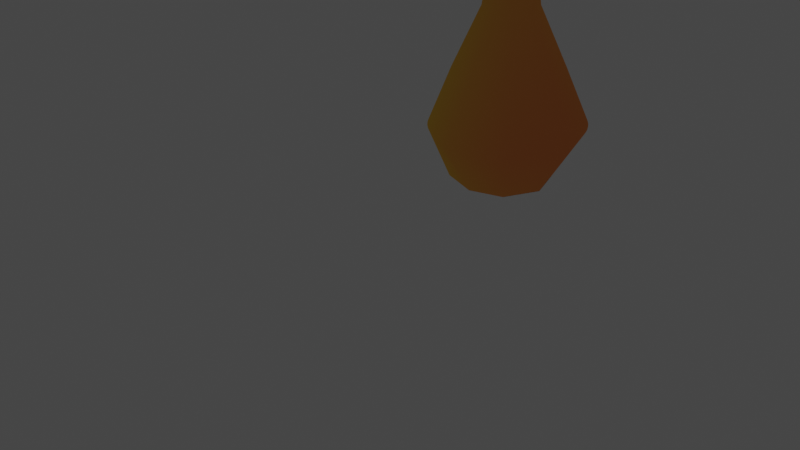 # Source: m_lamp_oil9.blend  (saved by Blender 4.0.36; exported with 4.5.12 LTS)
import bpy
from mathutils import Matrix  # noqa: F401  (used for matrix-valued properties, if any)

bpy.ops.wm.read_factory_settings(use_empty=True)
scene = bpy.context.scene
scene.name = 'Scene'

# ---- collections
col_collection = bpy.data.collections.new('Collection'); scene.collection.children.link(col_collection)

# ---- materials (node trees are filled in below, after node groups)
mat_material = bpy.data.materials.new('Material')
mat_material.use_transparent_shadow = False

# ---- material node trees
mat_material.use_nodes = True; mat_material.node_tree.nodes.clear()
_N = mat_material.node_tree.nodes; _L = mat_material.node_tree.links
n0 = _N.new('ShaderNodeOutputMaterial'); n0.name = 'Material Output'; n0.location = (556, 303)
n1 = _N.new('ShaderNodeBsdfGlass'); n1.name = 'Glass BSDF'; n1.location = (330, 285)
n1.inputs[2].default_value = 4.85
n2 = _N.new('ShaderNodeValToRGB'); n2.name = 'Color Ramp'; n2.location = (36, 269)
while len(n2.color_ramp.elements) > 1: n2.color_ramp.elements.remove(n2.color_ramp.elements[-1])
n2.color_ramp.elements[0].position = 0.0; n2.color_ramp.elements[0].color = (1.0, 0.6197, 0.08192, 1.0)
_e = n2.color_ramp.elements.new(1.0); _e.color = (1.0, 0.3254, 0.1, 1.0)
n3 = _N.new('ShaderNodeTexGradient'); n3.name = 'Gradient Texture'; n3.location = (-201, 241)
n3.gradient_type = 'EASING'
_L.new(n1.outputs[0], n0.inputs[0])
_L.new(n2.outputs[0], n1.inputs[0])
_L.new(n3.outputs[0], n2.inputs[0])
n0.is_active_output = True

# ---- world
world_world = bpy.data.worlds.new('World'); scene.world = world_world
world_world.use_nodes = True; world_world.node_tree.nodes.clear()
_N = world_world.node_tree.nodes; _L = world_world.node_tree.links
n0 = _N.new('ShaderNodeOutputWorld'); n0.name = 'World Output'; n0.location = (300, 300)
n1 = _N.new('ShaderNodeBackground'); n1.name = 'Background'; n1.location = (10, 300)
n1.inputs[0].default_value = (0.05088, 0.05088, 0.05088, 1.0)
_L.new(n1.outputs[0], n0.inputs[0])
n0.is_active_output = True
world_world.color = (0.05088, 0.05088, 0.05088)
world_world.use_sun_shadow = False
world_world.sun_shadow_jitter_overblur = 0.0

# ---- cameras
cam_camera = bpy.data.cameras.new('Camera')
cam_camera.clip_end = 100.0
cam_camera.ortho_scale = 7.314

# ---- lights
light_light = bpy.data.lights.new('Light', 'POINT')
light_light.transmission_factor = 0.0
light_light.use_soft_falloff = False
light_light.energy = 1000.0
light_light.shadow_soft_size = 0.1
light_light.shadow_maximum_resolution = 0.006
light_light.use_absolute_resolution = True

# ---- meshes
me_circle_005 = bpy.data.meshes.new('Circle.005')
me_circle_005.from_pydata([(-2.412e-08, 0.5953, 1.206e-08), (-0.421, 0.421, 1.206e-08), (-0.5953, 9.648e-08, 1.206e-08), (-0.421, -0.421, 1.206e-08), (0.03114, -0.5648, 2.348e-07), (0.421, -0.421, 1.206e-08), (0.5953, 9.648e-08, 1.206e-08), (0.421, 0.421, 1.206e-08), (-2.416e-08, 0.5946, 1.208e-08), (-0.4204, 0.4204, 1.208e-08), (0.03114, -0.5641, 2.349e-07), (0.4204, -0.4204, 1.208e-08), (0.5946, 9.665e-08, 1.208e-08), (0.4204, 0.4204, 1.208e-08), (-0.01126, 0.3852, 2.03), (-0.2567, 0.2835, 2.03), (-0.3277, 0.06702, 2.03), (-0.2255, -0.1769, 2.03), (0.03114, -0.2678, 2.03), (0.2454, -0.1966, 2.03), (0.3471, 0.04879, 2.03), (0.2342, 0.2835, 2.03), (0.004825, 0.3324, 2.389), (-0.1914, 0.2512, 2.389), (-0.2727, 0.05496, 2.389), (-0.1914, -0.1413, 2.389), (3.633e-09, -0.2287, 2.389), (0.1962, -0.1474, 2.389), (0.2775, 0.04879, 2.389), (0.201, 0.2512, 2.389), (0.004825, 0.3024, 2.563), (-0.1702, 0.23, 2.563), (-0.2427, 0.05496, 2.563), (-0.1702, -0.12, 2.563), (0.004825, -0.1925, 2.563), (0.175, -0.1262, 2.563), (0.2475, 0.04879, 2.563), (0.1798, 0.23, 2.563), (8.882e-16, 1.341e-07, 1.206e-08), (-0.1179, 0.3512, 2.03), (-0.2899, 0.1824, 2.03), (-0.2811, -0.06109, 2.03), (-0.09157, -0.217, 2.03), (0.1227, -0.2475, 2.03), (0.2963, -0.07393, 2.03), (0.2963, 0.1715, 2.03), (0.1275, 0.3512, 2.03), (0.6735, 0.02439, 1.326), (0.4763, 0.5007, 1.326), (0.03114, -0.6187, 1.326), (0.4763, -0.4519, 1.326), (-0.6449, 0.04732, 1.326), (-0.4397, -0.4117, 1.326), (9.747e-09, 0.6979, 1.326), (-0.4763, 0.5007, 1.326), (-0.5735, 0.2669, 1.326), (-0.207, -0.52, 1.326), (0.5749, -0.2137, 1.326), (0.2381, 0.5993, 1.326), (-0.2381, 0.5993, 1.326), (-0.5438, -0.1832, 1.326), (0.2381, -0.5505, 1.326), (0.5749, 0.2625, 1.326), (0.004825, 0.3468, 2.539), (0.004825, 0.3223, 2.563), (0.004825, 0.3444, 2.551), (0.004825, 0.3354, 2.56), (-0.1842, 0.244, 2.563), (-0.2015, 0.2613, 2.539), (-0.1935, 0.2533, 2.56), (-0.1998, 0.2596, 2.551), (-0.2625, 0.05496, 2.563), (-0.287, 0.05496, 2.539), (-0.2756, 0.05496, 2.56), (-0.2846, 0.05496, 2.551), (-0.1842, -0.1341, 2.563), (-0.2015, -0.1514, 2.539), (-0.1935, -0.1433, 2.56), (-0.1998, -0.1497, 2.551), (0.004825, -0.2124, 2.563), (6.902e-09, -0.243, 2.539), (-2.736e-09, -0.2317, 2.56), (4.54e-09, -0.2406, 2.551), (0.189, -0.1402, 2.563), (0.2064, -0.1576, 2.539), (0.1983, -0.1495, 2.56), (0.2046, -0.1559, 2.551), (0.2561, 0.03806, 2.563), (0.2918, 0.04879, 2.539), (0.2692, 0.03806, 2.56), (0.2894, 0.04879, 2.551), (0.1939, 0.244, 2.563), (0.2112, 0.2613, 2.539), (0.2031, 0.2533, 2.56), (0.2095, 0.2596, 2.551), (0.4204, -0.4206, 0.0002111), (0.4206, -0.4206, 0.0003566), (-0.6035, -0.5863, 0.5544), (-0.6109, -0.5912, 0.6931), (-0.6135, -0.5961, 0.5855), (-0.6185, -0.6005, 0.6228), (-0.6176, -0.5988, 0.6605), (0.03114, -0.9258, 0.5544), (0.03114, -0.9338, 0.693), (0.03114, -0.9398, 0.5855), (0.03114, -0.9463, 0.6227), (0.03114, -0.9442, 0.6605), (0.6762, -0.6762, 0.5544), (0.6836, -0.6811, 0.6931), (0.6862, -0.6861, 0.5855), (0.6912, -0.6904, 0.6228), (0.6903, -0.6887, 0.6605), (0.6762, 0.6762, 0.5544), (0.6835, 0.686, 0.6935), (0.6862, 0.6864, 0.5855), (0.6911, 0.6919, 0.6229), (0.6902, 0.6917, 0.6608), (-2.605e-09, 0.9563, 0.5544), (9.99e-10, 0.969, 0.6936), (-1.63e-09, 0.9707, 0.5855), (-9.313e-10, 0.9781, 0.6229), (0.0, 0.9776, 0.6608), (-0.6835, 0.686, 0.6935), (-0.6762, 0.6762, 0.5544), (-0.6902, 0.6917, 0.6608), (-0.6911, 0.6919, 0.6229), (-0.6862, 0.6864, 0.5855), (-0.9252, 0.0305, 0.5544), (-0.9355, 0.03299, 0.6933), (-0.9393, 0.03069, 0.5855), (-0.9463, 0.03123, 0.6228), (-0.945, 0.03203, 0.6607), (0.9563, 1.042e-08, 0.5544), (0.9667, 0.00249, 0.6933), (0.9705, 0.0001895, 0.5855), (0.9774, 0.0007292, 0.6228), (0.9761, 0.001537, 0.6607), (-0.3417, 0.8275, 0.6935), (-0.3381, 0.8162, 0.5544), (-0.3451, 0.8346, 0.6608), (-0.3456, 0.835, 0.6229), (-0.3431, 0.8285, 0.5855), (-0.794, -0.3088, 0.6932), (-0.7851, -0.3076, 0.5544), (-0.802, -0.3131, 0.6606), (-0.8032, -0.3144, 0.6228), (-0.7972, -0.3124, 0.5855), (-0.3107, -0.7922, 0.693), (-0.307, -0.7858, 0.5544), (-0.314, -0.8012, 0.6605), (-0.3144, -0.8031, 0.6227), (-0.312, -0.7977, 0.5855), (0.3418, -0.8227, 0.693), (0.3381, -0.8162, 0.5544), (0.3451, -0.8317, 0.6605), (0.3456, -0.8336, 0.6227), (0.3431, -0.8282, 0.5855), (0.8162, -0.3381, 0.5544), (0.8252, -0.3393, 0.6932), (0.8284, -0.3429, 0.5855), (0.8343, -0.3449, 0.6228), (0.8332, -0.3436, 0.6606), (0.8251, 0.3442, 0.6934), (0.8162, 0.3381, 0.5544), (0.8331, 0.3466, 0.6607), (0.8343, 0.3463, 0.6228), (0.8284, 0.3433, 0.5855), (0.3381, 0.8162, 0.5544), (0.3417, 0.8275, 0.6935), (0.3431, 0.8285, 0.5855), (0.3456, 0.835, 0.6229), (0.3451, 0.8346, 0.6608), (-0.8251, 0.3442, 0.6934), (-0.8163, 0.3381, 0.5544), (-0.8331, 0.3466, 0.6607), (-0.8343, 0.3463, 0.6228), (-0.8284, 0.3433, 0.5855)], [], [(7, 12, 13), (5, 4, 11), (1, 0, 8, 9), (0, 7, 13, 8), (6, 5, 11, 12), (2, 1, 9), (10, 3, 148), (3, 2, 143), (158, 108, 50, 57), (11, 10, 153, 95), (8, 13, 167), (157, 12, 96), (122, 137, 59, 54), (9, 8, 138), (62, 47, 20, 45), (61, 49, 18, 43), (60, 51, 16, 41), (59, 53, 14, 39), (58, 48, 21, 46), (57, 50, 19, 44), (56, 52, 17, 42), (55, 54, 15, 40), (16, 40, 24), (21, 45, 29), (19, 43, 27), (17, 41, 25), (15, 39, 23), (14, 46, 22), (20, 44, 28), (18, 42, 26), (87, 83, 35, 36), (79, 75, 33, 34), (64, 91, 37, 30), (71, 67, 31, 32), (91, 87, 36, 37), (83, 79, 34, 35), (75, 71, 32, 33), (22, 29, 92, 63), (28, 27, 84, 88), (26, 25, 76, 80), (24, 23, 68, 72), (29, 28, 88, 92), (27, 26, 80, 84), (25, 24, 72, 76), (23, 22, 63, 68), (0, 38, 6, 7), (51, 55, 40, 16), (163, 12, 132), (2, 127, 143), (49, 56, 42, 18), (152, 103, 49, 61), (98, 142, 60, 52), (47, 57, 44, 20), (162, 133, 47, 62), (108, 152, 61, 50), (53, 58, 46, 14), (137, 118, 53, 59), (113, 162, 62, 48), (54, 59, 39, 15), (173, 9, 123), (117, 8, 167), (52, 60, 41, 17), (10, 102, 153), (2, 173, 127), (50, 61, 43, 19), (112, 167, 13), (148, 102, 10), (48, 62, 45, 21), (163, 112, 13), (157, 132, 12), (68, 63, 65, 70), (70, 65, 66, 69), (69, 66, 64, 67), (72, 68, 70, 74), (74, 70, 69, 73), (73, 69, 67, 71), (76, 72, 74, 78), (78, 74, 73, 77), (77, 73, 71, 75), (80, 76, 78, 82), (82, 78, 77, 81), (81, 77, 75, 79), (84, 80, 82, 86), (86, 82, 81, 85), (85, 81, 79, 83), (88, 84, 86, 90), (90, 86, 85, 89), (89, 85, 83, 87), (92, 88, 90, 94), (94, 90, 89, 93), (93, 89, 87, 91), (63, 92, 94, 65), (65, 94, 93, 66), (66, 93, 91, 64), (67, 64, 30, 31), (38, 4, 5, 6), (1, 2, 38, 0), (2, 3, 4, 38), (29, 45, 28), (28, 45, 20), (28, 44, 27), (27, 44, 19), (22, 46, 29), (29, 46, 21), (23, 39, 22), (22, 39, 14), (24, 40, 23), (23, 40, 15), (25, 41, 24), (24, 41, 16), (26, 42, 25), (25, 42, 17), (27, 43, 26), (26, 43, 18), (11, 4, 10), (153, 107, 96, 95), (147, 98, 52, 56), (3, 10, 4), (103, 147, 56, 49), (107, 157, 96), (142, 128, 51, 60), (148, 3, 97), (128, 172, 55, 51), (138, 123, 9), (118, 168, 58, 53), (172, 122, 54, 55), (12, 7, 6), (8, 117, 138), (133, 158, 57, 47), (95, 96, 11), (168, 113, 48, 58), (2, 9, 173), (13, 12, 163), (138, 117, 119, 141), (141, 119, 120, 140), (140, 120, 121, 139), (139, 121, 118, 137), (143, 127, 129, 146), (146, 129, 130, 145), (145, 130, 131, 144), (144, 131, 128, 142), (163, 132, 134, 166), (166, 134, 135, 165), (165, 135, 136, 164), (164, 136, 133, 162), (123, 138, 141, 126), (126, 141, 140, 125), (125, 140, 139, 124), (124, 139, 137, 122), (132, 157, 159, 134), (134, 159, 160, 135), (135, 160, 161, 136), (136, 161, 158, 133), (117, 167, 169, 119), (119, 169, 170, 120), (120, 170, 171, 121), (121, 171, 168, 118), (173, 123, 126, 176), (176, 126, 125, 175), (175, 125, 124, 174), (174, 124, 122, 172), (148, 97, 99, 151), (151, 99, 100, 150), (150, 100, 101, 149), (149, 101, 98, 147), (153, 102, 104, 156), (156, 104, 105, 155), (155, 105, 106, 154), (154, 106, 103, 152), (157, 107, 109, 159), (159, 109, 110, 160), (160, 110, 111, 161), (161, 111, 108, 158), (167, 112, 114, 169), (169, 114, 115, 170), (170, 115, 116, 171), (171, 116, 113, 168), (97, 143, 146, 99), (99, 146, 145, 100), (100, 145, 144, 101), (101, 144, 142, 98), (102, 148, 151, 104), (104, 151, 150, 105), (105, 150, 149, 106), (106, 149, 147, 103), (107, 153, 156, 109), (109, 156, 155, 110), (110, 155, 154, 111), (111, 154, 152, 108), (112, 163, 166, 114), (114, 166, 165, 115), (115, 165, 164, 116), (116, 164, 162, 113), (127, 173, 176, 129), (129, 176, 175, 130), (130, 175, 174, 131), (131, 174, 172, 128), (143, 97, 3)])
_uv = me_circle_005.uv_layers.new(name='UVMap')
_uv.uv.foreach_set('vector', [0.0, 0.0, 0.0, 0.0, 0.0, 0.0, 0.0, 0.0, 0.0, 0.0, 0.0, 0.0, 0.0, 0.0, 0.0, 0.0, 0.0, 0.0, 0.0, 0.0, 0.0, 0.0, 0.0, 0.0, 0.0, 0.0, 0.0, 0.0, 0.0, 0.0, 0.0, 0.0, 0.0, 0.0, 0.0, 0.0, 0.0, 0.0, 0.0, 0.0, 0.0, 0.0, 0.0, 0.0, 0.0, 0.0, 0.0, 0.0, 0.0, 0.0, 0.0, 0.0, 0.0, 0.0, 0.0, 0.0, 0.0, 0.0, 0.0, 0.0, 0.0, 0.0, 0.0, 0.0, 0.0, 0.0, 0.0, 0.0, 0.0, 0.0, 0.0, 0.0, 0.0, 0.0, 0.0, 0.0, 0.0, 0.0, 0.0, 0.0, 0.0, 0.0, 0.0, 0.0, 0.0, 0.0, 0.0, 0.0, 0.0, 0.0, 0.0, 0.0, 0.0, 0.0, 0.0, 0.0, 0.0, 0.0, 0.0, 0.0, 0.0, 0.0, 0.0, 0.0, 0.0, 0.0, 0.0, 0.0, 0.0, 0.0, 0.0, 0.0, 0.0, 0.0, 0.0, 0.0, 0.0, 0.0, 0.0, 0.0, 0.0, 0.0, 0.0, 0.0, 0.0, 0.0, 0.0, 0.0, 0.0, 0.0, 0.0, 0.0, 0.0, 0.0, 0.0, 0.0, 0.0, 0.0, 0.0, 0.0, 0.0, 0.0, 0.0, 0.0, 0.0, 0.0, 0.0, 0.0, 0.0, 0.0, 0.0, 0.0, 0.0, 0.0, 0.0, 0.0, 0.0, 0.0, 0.0, 0.0, 0.0, 0.0, 0.0, 0.0, 0.0, 0.0, 0.0, 0.0, 0.0, 0.0, 0.0, 0.0, 0.0, 0.0, 0.0, 0.0, 0.0, 0.0, 0.0, 0.0, 0.0, 0.0, 0.0, 0.0, 0.0, 0.0, 0.0, 0.0, 0.0, 0.0, 0.0, 0.0, 0.0, 0.0, 0.0, 0.0, 0.0, 0.0, 0.0, 0.0, 0.0, 0.0, 0.0, 0.0, 0.0, 0.0, 0.0, 0.0, 0.0, 0.0, 0.0, 0.0, 0.0, 0.0, 0.0, 0.0, 0.0, 0.0, 0.0, 0.0, 0.0, 0.0, 0.0, 0.0, 0.0, 0.0, 0.0, 0.0, 0.0, 0.0, 0.0, 0.0, 0.0, 0.0, 0.0, 0.0, 0.0, 0.0, 0.0, 0.0, 0.0, 0.0, 0.0, 0.0, 0.0, 0.0, 0.0, 0.0, 0.0, 0.0, 0.0, 0.0, 0.0, 0.0, 0.0, 0.0, 0.0, 0.0, 0.0, 0.0, 0.0, 0.0, 0.0, 0.0, 0.0, 0.0, 0.0, 0.0, 0.0, 0.0, 0.0, 0.0, 0.0, 0.0, 0.0, 0.0, 0.0, 0.0, 0.0, 0.0, 0.0, 0.0, 0.0, 0.0, 0.0, 0.0, 0.0, 0.0, 0.0, 0.0, 0.0, 0.0, 0.0, 0.0, 0.0, 0.0, 0.0, 0.0, 0.0, 0.0, 0.0, 0.0, 0.0, 0.0, 0.0, 0.0, 0.0, 0.0, 0.0, 0.0, 0.0, 0.0, 0.0, 0.0, 0.0, 0.0, 0.0, 0.0, 0.0, 0.0, 0.0, 0.0, 0.0, 0.0, 0.0, 0.0, 0.0, 0.0, 0.0, 0.0, 0.0, 0.0, 0.0, 0.0, 0.0, 0.0, 0.0, 0.0, 0.0, 0.0, 0.0, 0.0, 0.0, 0.0, 0.0, 0.0, 0.0, 0.0, 0.0, 0.0, 0.0, 0.0, 0.0, 0.0, 0.0, 0.0, 0.0, 0.0, 0.0, 0.0, 0.0, 0.0, 0.0, 0.0, 0.0, 0.0, 0.0, 0.0, 0.0, 0.0, 0.0, 0.0, 0.0, 0.0, 0.0, 0.0, 0.0, 0.0, 0.0, 0.0, 0.0, 0.0, 0.0, 0.0, 0.0, 0.0, 0.0, 0.0, 0.0, 0.0, 0.0, 0.0, 0.0, 0.0, 0.0, 0.0, 0.0, 0.0, 0.0, 0.0, 0.0, 0.0, 0.0, 0.0, 0.0, 0.0, 0.0, 0.0, 0.0, 0.0, 0.0, 0.0, 0.0, 0.0, 0.0, 0.0, 0.0, 0.0, 0.0, 0.0, 0.0, 0.0, 0.0, 0.0, 0.0, 0.0, 0.0, 0.0, 0.0, 0.0, 0.0, 0.0, 0.0, 0.0, 0.0, 0.0, 0.0, 0.0, 0.0, 0.0, 0.0, 0.0, 0.0, 0.0, 0.0, 0.0, 0.0, 0.0, 0.0, 0.0, 0.0, 0.0, 0.0, 0.0, 0.0, 0.0, 0.0, 0.0, 0.0, 0.0, 0.0, 0.0, 0.0, 0.0, 0.0, 0.0, 0.0, 0.0, 0.0, 0.0, 0.0, 0.0, 0.0, 0.0, 0.0, 0.0, 0.0, 0.0, 0.0, 0.0, 0.0, 0.0, 0.0, 0.0, 0.0, 0.0, 0.0, 0.0, 0.0, 0.0, 0.0, 0.0, 0.0, 0.0, 0.0, 0.0, 0.0, 0.0, 0.0, 0.0, 0.0, 0.0, 0.0, 0.0, 0.0, 0.0, 0.0, 0.0, 0.0, 0.0, 0.0, 0.0, 0.0, 0.0, 0.0, 0.0, 0.0, 0.0, 0.0, 0.0, 0.0, 0.0, 0.0, 0.0, 0.0, 0.0, 0.0, 0.0, 0.0, 0.0, 0.0, 0.0, 0.0, 0.0, 0.0, 0.0, 0.0, 0.0, 0.0, 0.0, 0.0, 0.0, 0.0, 0.0, 0.0, 0.0, 0.0, 0.0, 0.0, 0.0, 0.0, 0.0, 0.0, 0.0, 0.0, 0.0, 0.0, 0.0, 0.0, 0.0, 0.0, 0.0, 0.0, 0.0, 0.0, 0.0, 0.0, 0.0, 0.0, 0.0, 0.0, 0.0, 0.0, 0.0, 0.0, 0.0, 0.0, 0.0, 0.0, 0.0, 0.0, 0.0, 0.0, 0.0, 0.0, 0.0, 0.0, 0.0, 0.0, 0.0, 0.0, 0.0, 0.0, 0.0, 0.0, 0.0, 0.0, 0.0, 0.0, 0.0, 0.0, 0.0, 0.0, 0.0, 0.0, 0.0, 0.0, 0.0, 0.0, 0.0, 0.0, 0.0, 0.0, 0.0, 0.0, 0.0, 0.0, 0.0, 0.0, 0.0, 0.0, 0.0, 0.0, 0.0, 0.0, 0.0, 0.0, 0.0, 0.0, 0.0, 0.0, 0.0, 0.0, 0.0, 0.0, 0.0, 0.0, 0.0, 0.0, 0.0, 0.0, 0.0, 0.0, 0.0, 0.0, 0.0, 0.0, 0.0, 0.0, 0.0, 0.0, 0.0, 0.0, 0.0, 0.0, 0.0, 0.0, 0.0, 0.0, 0.0, 0.0, 0.0, 0.0, 0.0, 0.0, 0.0, 0.0, 0.0, 0.0, 0.0, 0.0, 0.0, 0.0, 0.0, 0.0, 0.0, 0.0, 0.0, 0.0, 0.0, 0.0, 0.0, 0.0, 0.0, 0.0, 0.0, 0.0, 0.0, 0.0, 0.0, 0.0, 0.0, 0.0, 0.0, 0.0, 0.0, 0.0, 0.0, 0.0, 0.0, 0.0, 0.0, 0.0, 0.0, 0.0, 0.0, 0.0, 0.0, 0.0, 0.0, 0.0, 0.0, 0.0, 0.0, 0.0, 0.0, 0.0, 0.0, 0.0, 0.0, 0.0, 0.0, 0.0, 0.0, 0.0, 0.0, 0.0, 0.0, 0.0, 0.0, 0.0, 0.0, 0.0, 0.0, 0.0, 0.0, 0.0, 0.0, 0.0, 0.0, 0.0, 0.0, 0.0, 0.0, 0.0, 0.0, 0.0, 0.0, 0.0, 0.0, 0.0, 0.0, 0.0, 0.0, 0.0, 0.0, 0.0, 0.0, 0.0, 0.0, 0.0, 0.0, 0.0, 0.0, 0.0, 0.0, 0.0, 0.0, 0.0, 0.0, 0.0, 0.0, 0.0, 0.0, 0.0, 0.0, 0.0, 0.0, 0.0, 0.0, 0.0, 0.0, 0.0, 0.0, 0.0, 0.0, 0.0, 0.0, 0.0, 0.0, 0.0, 0.0, 0.0, 0.0, 0.0, 0.0, 0.0, 0.0, 0.0, 0.0, 0.0, 0.0, 0.0, 0.0, 0.0, 0.0, 0.0, 0.0, 0.0, 0.0, 0.0, 0.0, 0.0, 0.0, 0.0, 0.0, 0.0, 0.0, 0.0, 0.0, 0.0, 0.0, 0.0, 0.0, 0.0, 0.0, 0.0, 0.0, 0.0, 0.0, 0.0, 0.0, 0.0, 0.0, 0.0, 0.0, 0.0, 0.0, 0.0, 0.0, 0.0, 0.0, 0.0, 0.0, 0.0, 0.0, 0.0, 0.0, 0.0, 0.0, 0.0, 0.0, 0.0, 0.0, 0.0, 0.0, 0.0, 0.0, 0.0, 0.0, 0.0, 0.0, 0.0, 0.0, 0.0, 0.0, 0.0, 0.0, 0.0, 0.0, 0.0, 0.0, 0.0, 0.0, 0.0, 0.0, 0.0, 0.0, 0.0, 0.0, 0.0, 0.0, 0.0, 0.0, 0.0, 0.0, 0.0, 0.0, 0.0, 0.0, 0.0, 0.0, 0.0, 0.0, 0.0, 0.0, 0.0, 0.0, 0.0, 0.0, 0.0, 0.0, 0.0, 0.0, 0.0, 0.0, 0.0, 0.0, 0.0, 0.0, 0.0, 0.0, 0.0, 0.0, 0.0, 0.0, 0.0, 0.0, 0.0, 0.0, 0.0, 0.0, 0.0, 0.0, 0.0, 0.0, 0.0, 0.0, 0.0, 0.0, 0.0, 0.0, 0.0, 0.0, 0.0, 0.0, 0.0, 0.0, 0.0, 0.0, 0.0, 0.0, 0.0, 0.0, 0.0, 0.0, 0.0, 0.0, 0.0, 0.0, 0.0, 0.0, 0.0, 0.0, 0.0, 0.0, 0.0, 0.0, 0.0, 0.0, 0.0, 0.0, 0.0, 0.0, 0.0, 0.0, 0.0, 0.0, 0.0, 0.0, 0.0, 0.0, 0.0, 0.0, 0.0, 0.0, 0.0, 0.0, 0.0, 0.0, 0.0, 0.0, 0.0, 0.0, 0.0, 0.0, 0.0, 0.0, 0.0, 0.0, 0.0, 0.0, 0.0, 0.0, 0.0, 0.0, 0.0, 0.0, 0.0, 0.0, 0.0, 0.0, 0.0, 0.0, 0.0, 0.0, 0.0, 0.0, 0.0, 0.0, 0.0, 0.0, 0.0, 0.0, 0.0, 0.0, 0.0, 0.0, 0.0, 0.0, 0.0, 0.0, 0.0, 0.0, 0.0, 0.0, 0.0, 0.0, 0.0, 0.0, 0.0, 0.0, 0.0, 0.0, 0.0, 0.0, 0.0, 0.0, 0.0, 0.0, 0.0, 0.0, 0.0, 0.0, 0.0, 0.0, 0.0, 0.0, 0.0, 0.0, 0.0, 0.0, 0.0, 0.0, 0.0, 0.0, 0.0, 0.0, 0.0, 0.0, 0.0, 0.0, 0.0, 0.0, 0.0, 0.0, 0.0, 0.0, 0.0, 0.0, 0.0, 0.0, 0.0, 0.0, 0.0, 0.0, 0.0, 0.0, 0.0, 0.0, 0.0, 0.0, 0.0, 0.0, 0.0, 0.0, 0.0, 0.0, 0.0, 0.0, 0.0, 0.0, 0.0, 0.0, 0.0, 0.0, 0.0, 0.0, 0.0, 0.0, 0.0, 0.0, 0.0, 0.0, 0.0, 0.0, 0.0, 0.0, 0.0, 0.0, 0.0, 0.0, 0.0, 0.0, 0.0, 0.0, 0.0, 0.0, 0.0, 0.0, 0.0, 0.0, 0.0, 0.0, 0.0, 0.0, 0.0, 0.0, 0.0, 0.0, 0.0, 0.0, 0.0, 0.0, 0.0, 0.0, 0.0, 0.0, 0.0, 0.0, 0.0, 0.0, 0.0, 0.0, 0.0, 0.0, 0.0, 0.0, 0.0, 0.0, 0.0, 0.0, 0.0, 0.0, 0.0, 0.0, 0.0, 0.0, 0.0, 0.0, 0.0, 0.0, 0.0, 0.0, 0.0, 0.0, 0.0, 0.0, 0.0, 0.0, 0.0, 0.0, 0.0, 0.0, 0.0, 0.0, 0.0, 0.0, 0.0, 0.0, 0.0, 0.0, 0.0, 0.0, 0.0, 0.0, 0.0, 0.0, 0.0, 0.0, 0.0, 0.0, 0.0, 0.0, 0.0, 0.0, 0.0, 0.0, 0.0, 0.0, 0.0, 0.0, 0.0, 0.0, 0.0, 0.0, 0.0, 0.0, 0.0, 0.0, 0.0, 0.0, 0.0, 0.0, 0.0, 0.0, 0.0, 0.0, 0.0, 0.0, 0.0, 0.0, 0.0, 0.0, 0.0, 0.0, 0.0, 0.0, 0.0, 0.0, 0.0, 0.0, 0.0, 0.0, 0.0, 0.0, 0.0, 0.0, 0.0, 0.0, 0.0, 0.0, 0.0, 0.0, 0.0, 0.0, 0.0, 0.0, 0.0, 0.0, 0.0, 0.0, 0.0, 0.0, 0.0, 0.0, 0.0, 0.0, 0.0, 0.0, 0.0, 0.0, 0.0, 0.0, 0.0, 0.0, 0.0, 0.0, 0.0, 0.0, 0.0, 0.0, 0.0, 0.0, 0.0, 0.0, 0.0, 0.0, 0.0, 0.0, 0.0, 0.0, 0.0, 0.0, 0.0, 0.0, 0.0, 0.0, 0.0, 0.0, 0.0, 0.0, 0.0, 0.0, 0.0, 0.0, 0.0, 0.0, 0.0, 0.0, 0.0, 0.0, 0.0, 0.0, 0.0, 0.0, 0.0, 0.0, 0.0, 0.0, 0.0, 0.0, 0.0, 0.0, 0.0, 0.0, 0.0, 0.0, 0.0, 0.0, 0.0, 0.0, 0.0, 0.0, 0.0, 0.0, 0.0, 0.0, 0.0, 0.0, 0.0, 0.0, 0.0, 0.0, 0.0, 0.0, 0.0, 0.0, 0.0, 0.0, 0.0, 0.0, 0.0, 0.0, 0.0, 0.0, 0.0, 0.0, 0.0, 0.0, 0.0, 0.0, 0.0, 0.0, 0.0, 0.0, 0.0, 0.0, 0.0, 0.0, 0.0, 0.0, 0.0, 0.0, 0.0, 0.0, 0.0, 0.0, 0.0, 0.0, 0.0, 0.0, 0.0, 0.0, 0.0, 0.0, 0.0, 0.0, 0.0, 0.0, 0.0, 0.0, 0.0, 0.0, 0.0, 0.0, 0.0, 0.0, 0.0, 0.0, 0.0, 0.0, 0.0, 0.0, 0.0, 0.0, 0.0, 0.0, 0.0, 0.0, 0.0, 0.0, 0.0, 0.0, 0.0, 0.0, 0.0, 0.0, 0.0, 0.0, 0.0, 0.0, 0.0, 0.0, 0.0, 0.0, 0.0, 0.0, 0.0, 0.0, 0.0, 0.0, 0.0, 0.0, 0.0, 0.0, 0.0, 0.0, 0.0, 0.0, 0.0, 0.0, 0.0, 0.0, 0.0, 0.0, 0.0, 0.0, 0.0, 0.0, 0.0, 0.0, 0.0, 0.0, 0.0, 0.0, 0.0, 0.0, 0.0, 0.0, 0.0, 0.0, 0.0, 0.0, 0.0, 0.0, 0.0, 0.0, 0.0, 0.0, 0.0, 0.0, 0.0, 0.0, 0.0, 0.0, 0.0, 0.0, 0.0, 0.0, 0.0, 0.0, 0.0, 0.0, 0.0, 0.0, 0.0, 0.0])
me_circle_005.materials.append(mat_material)
me_circle_005.update()
me_circle_001 = bpy.data.meshes.new('Circle.001')
me_circle_001.from_pydata([(0.004825, 0.3024, 2.563), (-0.1702, 0.23, 2.563), (-0.2427, 0.05496, 2.563), (-0.1702, -0.12, 2.563), (0.004825, -0.1925, 2.563), (0.175, -0.1262, 2.563), (0.2475, 0.04879, 2.563), (0.1798, 0.23, 2.563), (-0.01126, 0.03806, 2.837), (0.1974, 0.2227, 2.837), (0.2214, 0.2466, 2.799), (0.2031, 0.2284, 2.836), (0.2083, 0.2335, 2.834), (0.2128, 0.238, 2.831), (0.2164, 0.2416, 2.826), (0.2189, 0.2442, 2.82), (0.2204, 0.2456, 2.814), (0.2223, 0.2475, 2.806), (0.3141, 0.04879, 2.799), (0.2807, 0.04897, 2.836), (0.3154, 0.04879, 2.806), (0.315, 0.04879, 2.814), (0.313, 0.04879, 2.82), (0.3093, 0.04879, 2.826), (0.3042, 0.04879, 2.831), (0.2979, 0.04879, 2.834), (0.2887, 0.04897, 2.835), (0.1959, -0.1476, 2.837), (0.2221, -0.1733, 2.799), (0.2016, -0.1533, 2.836), (0.2107, -0.1619, 2.834), (0.2151, -0.1663, 2.831), (0.2187, -0.1699, 2.826), (0.2213, -0.1725, 2.82), (0.2228, -0.174, 2.814), (0.223, -0.1743, 2.806), (-1.829e-08, -0.2654, 2.799), (-0.0003504, -0.2328, 2.838), (-1.793e-08, -0.2666, 2.806), (-1.758e-08, -0.2662, 2.814), (-1.688e-08, -0.2642, 2.82), (-1.595e-08, -0.2605, 2.826), (-1.478e-08, -0.2555, 2.831), (-1.397e-08, -0.2491, 2.834), (-0.0003504, -0.2409, 2.837), (-0.1954, -0.1451, 2.837), (-0.2173, -0.1672, 2.799), (-0.2011, -0.1508, 2.836), (-0.2063, -0.1559, 2.834), (-0.2108, -0.1604, 2.831), (-0.2144, -0.164, 2.826), (-0.2169, -0.1666, 2.82), (-0.2184, -0.168, 2.814), (-0.2182, -0.1681, 2.806), (-0.3093, 0.05496, 2.799), (-0.2764, 0.05504, 2.837), (-0.3106, 0.05496, 2.806), (-0.3089, 0.05504, 2.814), (-0.3069, 0.05504, 2.82), (-0.3032, 0.05504, 2.826), (-0.2981, 0.05504, 2.831), (-0.2918, 0.05504, 2.834), (-0.2845, 0.05504, 2.836), (-0.1895, 0.2502, 2.837), (-0.2124, 0.2729, 2.799), (-0.1952, 0.2559, 2.836), (-0.2004, 0.2611, 2.834), (-0.2048, 0.2655, 2.831), (-0.2084, 0.2691, 2.826), (-0.211, 0.2717, 2.82), (-0.2125, 0.2731, 2.814), (-0.2133, 0.2738, 2.806), (0.007687, 0.3137, 2.837), (0.007554, 0.3462, 2.799), (0.007687, 0.3217, 2.836), (0.007687, 0.329, 2.834), (0.007687, 0.3354, 2.831), (0.007687, 0.3405, 2.826), (0.007687, 0.3441, 2.82), (0.007687, 0.3462, 2.814), (0.007554, 0.3475, 2.806)], [], [(27, 37, 8, 19), (8, 55, 63, 72), (2, 1, 64, 54), (6, 5, 28, 18), (37, 45, 55, 8), (4, 3, 46, 36), (19, 8, 72, 9), (5, 4, 36, 28), (3, 2, 54, 46), (0, 7, 10, 73), (1, 0, 73, 64), (10, 18, 20, 17), (17, 20, 21, 16), (16, 21, 22, 15), (15, 22, 23, 14), (14, 23, 24, 13), (13, 24, 25, 12), (12, 25, 26, 11), (11, 26, 19, 9), (28, 36, 38, 35), (35, 38, 39, 34), (34, 39, 40, 33), (33, 40, 41, 32), (32, 41, 42, 31), (31, 42, 43, 30), (30, 43, 44, 29), (29, 44, 37, 27), (46, 54, 56, 53), (53, 56, 57, 52), (52, 57, 58, 51), (51, 58, 59, 50), (50, 59, 60, 49), (49, 60, 61, 48), (48, 61, 62, 47), (47, 62, 55, 45), (36, 46, 53, 38), (38, 53, 52, 39), (39, 52, 51, 40), (40, 51, 50, 41), (41, 50, 49, 42), (42, 49, 48, 43), (43, 48, 47, 44), (44, 47, 45, 37), (54, 64, 71, 56), (56, 71, 70, 57), (57, 70, 69, 58), (58, 69, 68, 59), (59, 68, 67, 60), (60, 67, 66, 61), (61, 66, 65, 62), (62, 65, 63, 55), (73, 10, 17, 80), (80, 17, 16, 79), (79, 16, 15, 78), (78, 15, 14, 77), (77, 14, 13, 76), (76, 13, 12, 75), (75, 12, 11, 74), (74, 11, 9, 72), (18, 28, 35, 20), (20, 35, 34, 21), (21, 34, 33, 22), (22, 33, 32, 23), (23, 32, 31, 24), (24, 31, 30, 25), (25, 30, 29, 26), (26, 29, 27, 19), (64, 73, 80, 71), (71, 80, 79, 70), (70, 79, 78, 69), (69, 78, 77, 68), (68, 77, 76, 67), (67, 76, 75, 66), (66, 75, 74, 65), (65, 74, 72, 63), (7, 6, 18, 10)])
me_circle_001.polygons.foreach_set('use_smooth', [0, 0, 1, 1, 0, 1, 0, 1, 1, 1, 1, 1, 1, 1, 1, 1, 1, 1, 1, 1, 1, 1, 1, 1, 1, 1, 1, 1, 1, 1, 1, 1, 1, 1, 1, 1, 1, 1, 1, 1, 1, 1, 1, 1, 1, 1, 1, 1, 1, 1, 1, 1, 1, 1, 1, 1, 1, 1, 1, 1, 1, 1, 1, 1, 1, 1, 1, 1, 1, 1, 1, 1, 1, 1, 1, 1])
_uv = me_circle_001.uv_layers.new(name='UVMap')
_uv.uv.foreach_set('vector', [0.6195, 0.397, 0.6084, 0.4837, 0.51, 0.4308, 0.5682, 0.3255, 0.51, 0.4308, 0.4491, 0.5227, 0.3971, 0.4505, 0.4138, 0.3649, 0.1567, 0.9999, 9.952e-05, 0.5263, 0.3713, 0.4569, 0.4356, 0.5454, 0.7392, 0.02754, 0.9888, 0.2899, 0.6466, 0.39, 0.5822, 0.3027, 0.6084, 0.4837, 0.5376, 0.5356, 0.4491, 0.5227, 0.51, 0.4308, 0.9905, 0.6795, 0.6708, 0.9999, 0.5442, 0.561, 0.6314, 0.4971, 0.5682, 0.3255, 0.51, 0.4308, 0.4138, 0.3649, 0.488, 0.3144, 0.9888, 0.2899, 0.9905, 0.6795, 0.6314, 0.4971, 0.6466, 0.39, 0.6708, 0.9999, 0.1567, 0.9999, 0.4356, 0.5454, 0.5442, 0.561, 0.1576, 0.201, 0.3928, 9.949e-05, 0.4818, 0.288, 0.3908, 0.3509, 9.952e-05, 0.5263, 0.1576, 0.201, 0.3908, 0.3509, 0.3713, 0.4569, 0.4818, 0.288, 0.5822, 0.3027, 0.5803, 0.3059, 0.4826, 0.2916, 0.4826, 0.2916, 0.5803, 0.3059, 0.5786, 0.3089, 0.4835, 0.2953, 0.4835, 0.2953, 0.5786, 0.3089, 0.5769, 0.3116, 0.4842, 0.2985, 0.4842, 0.2985, 0.5769, 0.3116, 0.5753, 0.3142, 0.485, 0.3017, 0.485, 0.3017, 0.5753, 0.3142, 0.5737, 0.3168, 0.4857, 0.3047, 0.4857, 0.3047, 0.5737, 0.3168, 0.5721, 0.3195, 0.4864, 0.3078, 0.4864, 0.3078, 0.5721, 0.3195, 0.5699, 0.3227, 0.4872, 0.3111, 0.4872, 0.3111, 0.5699, 0.3227, 0.5682, 0.3255, 0.488, 0.3144, 0.6466, 0.39, 0.6314, 0.4971, 0.6282, 0.4952, 0.6431, 0.3909, 0.6431, 0.3909, 0.6282, 0.4952, 0.6252, 0.4934, 0.6398, 0.3917, 0.6398, 0.3917, 0.6252, 0.4934, 0.6225, 0.4918, 0.6367, 0.3925, 0.6367, 0.3925, 0.6225, 0.4918, 0.6198, 0.4902, 0.6337, 0.3933, 0.6337, 0.3933, 0.6198, 0.4902, 0.6172, 0.4887, 0.6308, 0.394, 0.6308, 0.394, 0.6172, 0.4887, 0.6146, 0.4871, 0.6278, 0.3948, 0.6278, 0.3948, 0.6146, 0.4871, 0.6113, 0.4854, 0.6228, 0.3962, 0.6228, 0.3962, 0.6113, 0.4854, 0.6084, 0.4837, 0.6195, 0.397, 0.5442, 0.561, 0.4356, 0.5454, 0.4376, 0.5422, 0.5433, 0.5573, 0.5433, 0.5573, 0.4376, 0.5422, 0.4394, 0.5392, 0.5424, 0.554, 0.5424, 0.554, 0.4394, 0.5392, 0.441, 0.5364, 0.5416, 0.5509, 0.5416, 0.5509, 0.441, 0.5364, 0.4426, 0.5337, 0.5408, 0.5479, 0.5408, 0.5479, 0.4426, 0.5337, 0.4442, 0.5311, 0.5401, 0.5449, 0.5401, 0.5449, 0.4442, 0.5311, 0.4458, 0.5284, 0.5393, 0.5419, 0.5393, 0.5419, 0.4458, 0.5284, 0.4474, 0.5256, 0.5384, 0.5388, 0.5384, 0.5388, 0.4474, 0.5256, 0.4491, 0.5227, 0.5376, 0.5356, 0.6314, 0.4971, 0.5442, 0.561, 0.5433, 0.5573, 0.6282, 0.4952, 0.6282, 0.4952, 0.5433, 0.5573, 0.5424, 0.554, 0.6252, 0.4934, 0.6252, 0.4934, 0.5424, 0.554, 0.5416, 0.5509, 0.6225, 0.4918, 0.6225, 0.4918, 0.5416, 0.5509, 0.5408, 0.5479, 0.6198, 0.4902, 0.6198, 0.4902, 0.5408, 0.5479, 0.5401, 0.5449, 0.6172, 0.4887, 0.6172, 0.4887, 0.5401, 0.5449, 0.5393, 0.5419, 0.6146, 0.4871, 0.6146, 0.4871, 0.5393, 0.5419, 0.5384, 0.5388, 0.6113, 0.4854, 0.6113, 0.4854, 0.5384, 0.5388, 0.5376, 0.5356, 0.6084, 0.4837, 0.4356, 0.5454, 0.3713, 0.4569, 0.375, 0.4561, 0.4376, 0.5422, 0.4376, 0.5422, 0.375, 0.4561, 0.3785, 0.4553, 0.4394, 0.5392, 0.4394, 0.5392, 0.3785, 0.4553, 0.3816, 0.4546, 0.441, 0.5364, 0.441, 0.5364, 0.3816, 0.4546, 0.3847, 0.4538, 0.4426, 0.5337, 0.4426, 0.5337, 0.3847, 0.4538, 0.3877, 0.4531, 0.4442, 0.5311, 0.4442, 0.5311, 0.3877, 0.4531, 0.3907, 0.4523, 0.4458, 0.5284, 0.4458, 0.5284, 0.3907, 0.4523, 0.3938, 0.4514, 0.4474, 0.5256, 0.4474, 0.5256, 0.3938, 0.4514, 0.3971, 0.4505, 0.4491, 0.5227, 0.3908, 0.3509, 0.4818, 0.288, 0.4826, 0.2916, 0.394, 0.353, 0.394, 0.353, 0.4826, 0.2916, 0.4835, 0.2953, 0.397, 0.3549, 0.397, 0.3549, 0.4835, 0.2953, 0.4842, 0.2985, 0.3998, 0.3566, 0.3998, 0.3566, 0.4842, 0.2985, 0.485, 0.3017, 0.4025, 0.3583, 0.4025, 0.3583, 0.485, 0.3017, 0.4857, 0.3047, 0.4052, 0.3599, 0.4052, 0.3599, 0.4857, 0.3047, 0.4864, 0.3078, 0.408, 0.3615, 0.408, 0.3615, 0.4864, 0.3078, 0.4872, 0.3111, 0.4108, 0.3631, 0.4108, 0.3631, 0.4872, 0.3111, 0.488, 0.3144, 0.4138, 0.3649, 0.5822, 0.3027, 0.6466, 0.39, 0.6431, 0.3909, 0.5803, 0.3059, 0.5803, 0.3059, 0.6431, 0.3909, 0.6398, 0.3917, 0.5786, 0.3089, 0.5786, 0.3089, 0.6398, 0.3917, 0.6367, 0.3925, 0.5769, 0.3116, 0.5769, 0.3116, 0.6367, 0.3925, 0.6337, 0.3933, 0.5753, 0.3142, 0.5753, 0.3142, 0.6337, 0.3933, 0.6308, 0.394, 0.5737, 0.3168, 0.5737, 0.3168, 0.6308, 0.394, 0.6278, 0.3948, 0.5721, 0.3195, 0.5721, 0.3195, 0.6278, 0.3948, 0.6228, 0.3962, 0.5699, 0.3227, 0.5699, 0.3227, 0.6228, 0.3962, 0.6195, 0.397, 0.5682, 0.3255, 0.3713, 0.4569, 0.3908, 0.3509, 0.394, 0.353, 0.375, 0.4561, 0.375, 0.4561, 0.394, 0.353, 0.397, 0.3549, 0.3785, 0.4553, 0.3785, 0.4553, 0.397, 0.3549, 0.3998, 0.3566, 0.3816, 0.4546, 0.3816, 0.4546, 0.3998, 0.3566, 0.4025, 0.3583, 0.3847, 0.4538, 0.3847, 0.4538, 0.4025, 0.3583, 0.4052, 0.3599, 0.3877, 0.4531, 0.3877, 0.4531, 0.4052, 0.3599, 0.408, 0.3615, 0.3907, 0.4523, 0.3907, 0.4523, 0.408, 0.3615, 0.4108, 0.3631, 0.3938, 0.4514, 0.3938, 0.4514, 0.4108, 0.3631, 0.4138, 0.3649, 0.3971, 0.4505, 0.3928, 9.949e-05, 0.7392, 0.02754, 0.5822, 0.3027, 0.4818, 0.288])
me_circle_001.materials.append(mat_material)
me_circle_001.update()

# ---- objects
ob_light = bpy.data.objects.new('Light', light_light)
ob_camera = bpy.data.objects.new('Camera', cam_camera)
ob_empty = bpy.data.objects.new('Empty', None)
ob_circle = bpy.data.objects.new('Circle', me_circle_005)
ob_circle_001 = bpy.data.objects.new('Circle.001', me_circle_001)

# ---- transforms, parenting, visibility, modifiers, constraints
ob_light.location = (4.076, 1.005, 5.904)
ob_light.rotation_euler = (0.6503, 0.05522, 1.866)
ob_light.lock_rotations_4d = False
ob_light.empty_display_type = 'ARROWS'
ob_light.color = (0.0, 0.0, 0.0, 0.0)
ob_light.lineart.crease_threshold = 0.0
ob_camera.location = (7.359, -6.926, 4.958)
ob_camera.rotation_euler = (1.109, 0.0, 0.8149)
ob_camera.lock_rotations_4d = False
ob_camera.empty_display_type = 'ARROWS'
ob_camera.color = (0.0, 0.0, 0.0, 0.0)
ob_camera.display_type = 'WIRE'
ob_camera.lineart.crease_threshold = 0.0
ob_empty.location = (-1.022, -0.9427, 1.988)
ob_empty.rotation_euler = (1.548, 0.01731, 1.892)
ob_empty.scale = (0.4884, 0.4884, 0.4884)
ob_empty.empty_display_type = 'IMAGE'
ob_empty.empty_display_size = 5.0
ob_circle.location = (-0.5046, 2.102, -0.3258)
ob_circle_001.location = (-0.5046, 2.102, -0.3258)

# ---- collection membership
col_collection.objects.link(ob_light)
col_collection.objects.link(ob_camera)
col_collection.objects.link(ob_empty)
col_collection.objects.link(ob_circle)
col_collection.objects.link(ob_circle_001)

# ---- scene / render settings (as saved in the file)
scene.camera = ob_camera
scene.frame_start = 1; scene.frame_end = 250; scene.frame_set(15)
scene.render.engine = 'BLENDER_EEVEE_NEXT'
scene.render.use_high_quality_normals = True
scene.cycles.sampling_pattern = 'TABULATED_SOBOL'
scene.view_settings.view_transform = 'Filmic'
bpy.context.view_layer.update()
